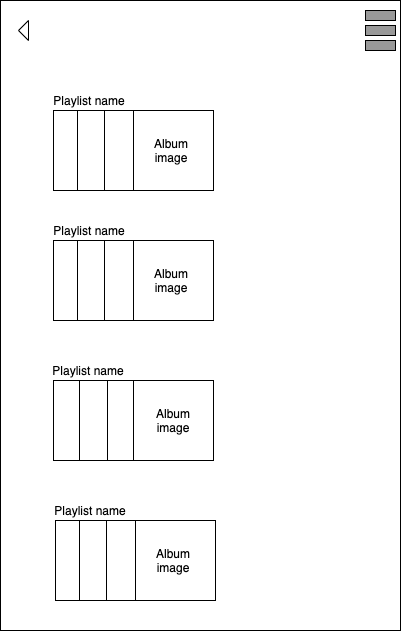

The diagram above was exported from draw.io. Its source (the exported page's mxGraphModel, read from the mxfile embedded in the PNG):
<mxGraphModel dx="946" dy="455" grid="1" gridSize="10" guides="1" tooltips="1" connect="1" arrows="1" fold="1" page="1" pageScale="1" pageWidth="850" pageHeight="1100" math="0" shadow="0">
  <root>
    <mxCell id="0" />
    <mxCell id="1" parent="0" />
    <mxCell id="2" value="" style="rounded=0;whiteSpace=wrap;html=1;" vertex="1" parent="1">
      <mxGeometry x="215" y="130" width="400" height="630" as="geometry" />
    </mxCell>
    <mxCell id="3" value="" style="whiteSpace=wrap;html=1;aspect=fixed;" vertex="1" parent="1">
      <mxGeometry x="268" y="370" width="80" height="80" as="geometry" />
    </mxCell>
    <mxCell id="4" value="" style="whiteSpace=wrap;html=1;aspect=fixed;" vertex="1" parent="1">
      <mxGeometry x="268" y="510" width="80" height="80" as="geometry" />
    </mxCell>
    <mxCell id="5" value="Playlist name" style="text;html=1;strokeColor=none;fillColor=none;align=center;verticalAlign=middle;whiteSpace=wrap;rounded=0;" vertex="1" parent="1">
      <mxGeometry x="250" y="350" width="108" height="20" as="geometry" />
    </mxCell>
    <mxCell id="6" value="Playlist name" style="text;html=1;strokeColor=none;fillColor=none;align=center;verticalAlign=middle;whiteSpace=wrap;rounded=0;" vertex="1" parent="1">
      <mxGeometry x="243" y="490" width="120" height="20" as="geometry" />
    </mxCell>
    <mxCell id="7" value="Playlist name" style="text;html=1;strokeColor=none;fillColor=none;align=center;verticalAlign=middle;whiteSpace=wrap;rounded=0;" vertex="1" parent="1">
      <mxGeometry x="250" y="630" width="110" height="20" as="geometry" />
    </mxCell>
    <mxCell id="8" value="" style="whiteSpace=wrap;html=1;aspect=fixed;" vertex="1" parent="1">
      <mxGeometry x="270" y="650" width="80" height="80" as="geometry" />
    </mxCell>
    <mxCell id="9" value="" style="whiteSpace=wrap;html=1;aspect=fixed;" vertex="1" parent="1">
      <mxGeometry x="292" y="370" width="80" height="80" as="geometry" />
    </mxCell>
    <mxCell id="10" value="" style="whiteSpace=wrap;html=1;aspect=fixed;" vertex="1" parent="1">
      <mxGeometry x="294" y="510" width="80" height="80" as="geometry" />
    </mxCell>
    <mxCell id="11" value="" style="whiteSpace=wrap;html=1;aspect=fixed;" vertex="1" parent="1">
      <mxGeometry x="319" y="370" width="80" height="80" as="geometry" />
    </mxCell>
    <mxCell id="12" value="" style="whiteSpace=wrap;html=1;aspect=fixed;" vertex="1" parent="1">
      <mxGeometry x="322" y="510" width="80" height="80" as="geometry" />
    </mxCell>
    <mxCell id="13" value="" style="whiteSpace=wrap;html=1;aspect=fixed;" vertex="1" parent="1">
      <mxGeometry x="348" y="370" width="80" height="80" as="geometry" />
    </mxCell>
    <mxCell id="14" value="" style="whiteSpace=wrap;html=1;aspect=fixed;" vertex="1" parent="1">
      <mxGeometry x="348" y="510" width="80" height="80" as="geometry" />
    </mxCell>
    <mxCell id="15" value="" style="whiteSpace=wrap;html=1;aspect=fixed;" vertex="1" parent="1">
      <mxGeometry x="294" y="650" width="80" height="80" as="geometry" />
    </mxCell>
    <mxCell id="16" value="" style="whiteSpace=wrap;html=1;aspect=fixed;" vertex="1" parent="1">
      <mxGeometry x="321" y="650" width="80" height="80" as="geometry" />
    </mxCell>
    <mxCell id="17" value="" style="whiteSpace=wrap;html=1;aspect=fixed;" vertex="1" parent="1">
      <mxGeometry x="350" y="650" width="80" height="80" as="geometry" />
    </mxCell>
    <mxCell id="18" value="Album image" style="text;html=1;strokeColor=none;fillColor=none;align=center;verticalAlign=middle;whiteSpace=wrap;rounded=0;" vertex="1" parent="1">
      <mxGeometry x="366" y="400" width="40" height="20" as="geometry" />
    </mxCell>
    <mxCell id="19" value="" style="rounded=0;whiteSpace=wrap;html=1;fillColor=#999999;" vertex="1" parent="1">
      <mxGeometry x="580" y="155" width="30" height="10" as="geometry" />
    </mxCell>
    <mxCell id="20" value="" style="rounded=0;whiteSpace=wrap;html=1;fillColor=#999999;" vertex="1" parent="1">
      <mxGeometry x="580" y="140" width="30" height="10" as="geometry" />
    </mxCell>
    <mxCell id="21" value="" style="rounded=0;whiteSpace=wrap;html=1;fillColor=#999999;" vertex="1" parent="1">
      <mxGeometry x="580" y="170" width="30" height="10" as="geometry" />
    </mxCell>
    <mxCell id="22" value="Album image" style="text;html=1;strokeColor=none;fillColor=none;align=center;verticalAlign=middle;whiteSpace=wrap;rounded=0;" vertex="1" parent="1">
      <mxGeometry x="368" y="540" width="40" height="20" as="geometry" />
    </mxCell>
    <mxCell id="23" value="Album image" style="text;html=1;strokeColor=none;fillColor=none;align=center;verticalAlign=middle;whiteSpace=wrap;rounded=0;" vertex="1" parent="1">
      <mxGeometry x="368" y="680" width="40" height="20" as="geometry" />
    </mxCell>
    <mxCell id="24" value="" style="whiteSpace=wrap;html=1;aspect=fixed;" vertex="1" parent="1">
      <mxGeometry x="268" y="240" width="80" height="80" as="geometry" />
    </mxCell>
    <mxCell id="25" value="Playlist name" style="text;html=1;strokeColor=none;fillColor=none;align=center;verticalAlign=middle;whiteSpace=wrap;rounded=0;" vertex="1" parent="1">
      <mxGeometry x="250" y="220" width="108" height="20" as="geometry" />
    </mxCell>
    <mxCell id="26" value="" style="whiteSpace=wrap;html=1;aspect=fixed;" vertex="1" parent="1">
      <mxGeometry x="292" y="240" width="80" height="80" as="geometry" />
    </mxCell>
    <mxCell id="27" value="" style="whiteSpace=wrap;html=1;aspect=fixed;" vertex="1" parent="1">
      <mxGeometry x="319" y="240" width="80" height="80" as="geometry" />
    </mxCell>
    <mxCell id="28" value="" style="whiteSpace=wrap;html=1;aspect=fixed;" vertex="1" parent="1">
      <mxGeometry x="348" y="240" width="80" height="80" as="geometry" />
    </mxCell>
    <mxCell id="29" value="Album image" style="text;html=1;strokeColor=none;fillColor=none;align=center;verticalAlign=middle;whiteSpace=wrap;rounded=0;" vertex="1" parent="1">
      <mxGeometry x="366" y="270" width="40" height="20" as="geometry" />
    </mxCell>
    <mxCell id="30" value="" style="triangle;whiteSpace=wrap;html=1;rotation=-180;" vertex="1" parent="1">
      <mxGeometry x="233" y="150" width="10" height="20" as="geometry" />
    </mxCell>
  </root>
</mxGraphModel>